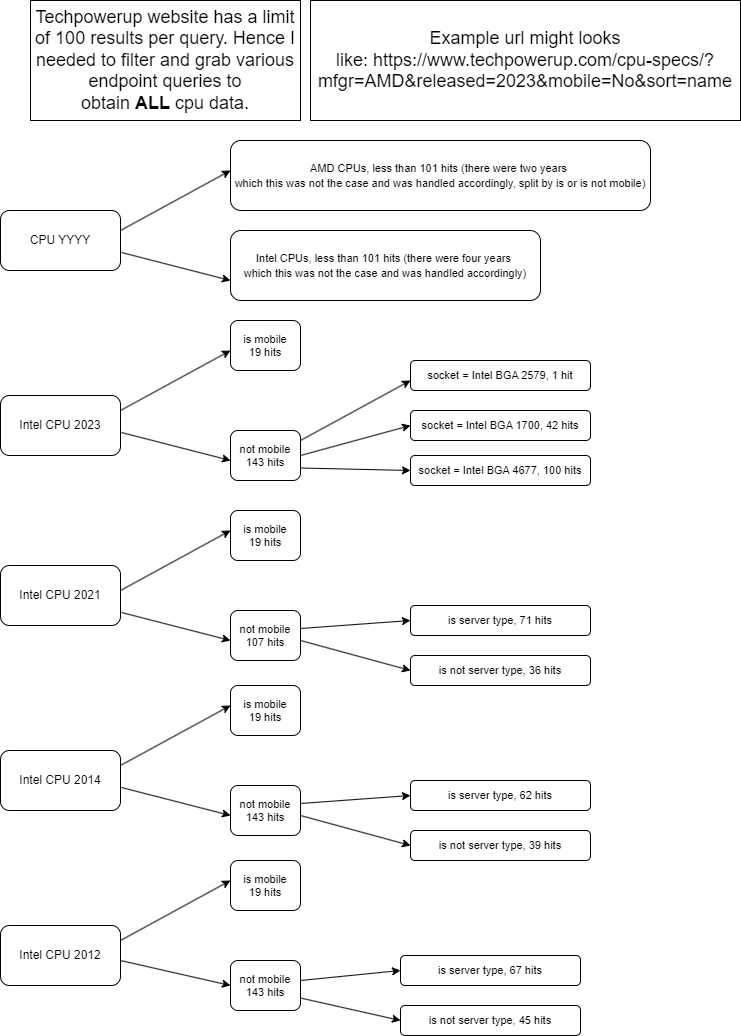

The diagram above was exported from draw.io. Its source (the exported page's mxGraphModel, read from the mxfile embedded in the PNG):
<mxGraphModel dx="2314" dy="836" grid="1" gridSize="10" guides="1" tooltips="1" connect="1" arrows="1" fold="1" page="1" pageScale="1" pageWidth="850" pageHeight="1100" math="0" shadow="0">
  <root>
    <mxCell id="0" />
    <mxCell id="1" parent="0" />
    <mxCell id="-6euVLJiRtAac--v17Nf-1" value="Intel CPU 2023" style="rounded=1;whiteSpace=wrap;html=1;" vertex="1" parent="1">
      <mxGeometry x="90" y="415" width="120" height="60" as="geometry" />
    </mxCell>
    <mxCell id="-6euVLJiRtAac--v17Nf-2" value="Intel CPU 2021" style="rounded=1;whiteSpace=wrap;html=1;" vertex="1" parent="1">
      <mxGeometry x="90" y="585" width="120" height="60" as="geometry" />
    </mxCell>
    <mxCell id="-6euVLJiRtAac--v17Nf-3" value="Intel CPU 2014" style="rounded=1;whiteSpace=wrap;html=1;" vertex="1" parent="1">
      <mxGeometry x="90" y="770" width="120" height="60" as="geometry" />
    </mxCell>
    <mxCell id="-6euVLJiRtAac--v17Nf-6" value="&lt;span style=&quot;font-size: 18px;&quot;&gt;Techpowerup website has a limit of 100 results per query. Hence I needed to filter and grab various endpoint queries to obtain&amp;nbsp;&lt;/span&gt;&lt;b style=&quot;font-size: 18px;&quot;&gt;ALL&lt;/b&gt;&lt;span style=&quot;font-size: 18px;&quot;&gt;&amp;nbsp;cpu data.&lt;/span&gt;" style="rounded=0;whiteSpace=wrap;html=1;" vertex="1" parent="1">
      <mxGeometry x="120" y="20" width="270" height="120" as="geometry" />
    </mxCell>
    <mxCell id="-6euVLJiRtAac--v17Nf-7" value="" style="endArrow=classic;html=1;rounded=0;" edge="1" parent="1">
      <mxGeometry width="50" height="50" relative="1" as="geometry">
        <mxPoint x="210" y="430" as="sourcePoint" />
        <mxPoint x="320" y="370" as="targetPoint" />
      </mxGeometry>
    </mxCell>
    <mxCell id="-6euVLJiRtAac--v17Nf-9" value="" style="endArrow=classic;html=1;rounded=0;exitX=1.008;exitY=0.617;exitDx=0;exitDy=0;exitPerimeter=0;" edge="1" parent="1" source="-6euVLJiRtAac--v17Nf-1">
      <mxGeometry width="50" height="50" relative="1" as="geometry">
        <mxPoint x="410" y="600" as="sourcePoint" />
        <mxPoint x="320" y="480" as="targetPoint" />
      </mxGeometry>
    </mxCell>
    <mxCell id="-6euVLJiRtAac--v17Nf-18" value="&lt;span style=&quot;font-size: 11px; text-wrap: nowrap; background-color: rgb(255, 255, 255);&quot;&gt;not mobile&lt;/span&gt;&lt;div style=&quot;font-size: 11px; text-wrap: nowrap;&quot;&gt;143 hits&lt;/div&gt;" style="rounded=1;whiteSpace=wrap;html=1;" vertex="1" parent="1">
      <mxGeometry x="320" y="450" width="70" height="50" as="geometry" />
    </mxCell>
    <mxCell id="-6euVLJiRtAac--v17Nf-19" value="&lt;span style=&quot;font-size: 11px; text-wrap: nowrap; background-color: rgb(255, 255, 255);&quot;&gt;is mobile&lt;/span&gt;&lt;div style=&quot;font-size: 11px; text-wrap: nowrap;&quot;&gt;19 hits&lt;/div&gt;" style="rounded=1;whiteSpace=wrap;html=1;" vertex="1" parent="1">
      <mxGeometry x="320" y="340" width="70" height="50" as="geometry" />
    </mxCell>
    <mxCell id="-6euVLJiRtAac--v17Nf-20" value="" style="endArrow=classic;html=1;rounded=0;" edge="1" parent="1">
      <mxGeometry width="50" height="50" relative="1" as="geometry">
        <mxPoint x="210" y="610" as="sourcePoint" />
        <mxPoint x="320" y="550" as="targetPoint" />
      </mxGeometry>
    </mxCell>
    <mxCell id="-6euVLJiRtAac--v17Nf-21" value="" style="endArrow=classic;html=1;rounded=0;exitX=1.008;exitY=0.617;exitDx=0;exitDy=0;exitPerimeter=0;" edge="1" parent="1">
      <mxGeometry width="50" height="50" relative="1" as="geometry">
        <mxPoint x="211" y="632" as="sourcePoint" />
        <mxPoint x="320" y="660" as="targetPoint" />
      </mxGeometry>
    </mxCell>
    <mxCell id="-6euVLJiRtAac--v17Nf-22" value="&lt;span style=&quot;font-size: 11px; text-wrap: nowrap; background-color: rgb(255, 255, 255);&quot;&gt;not mobile&lt;/span&gt;&lt;div style=&quot;font-size: 11px; text-wrap: nowrap;&quot;&gt;107 hits&lt;/div&gt;" style="rounded=1;whiteSpace=wrap;html=1;" vertex="1" parent="1">
      <mxGeometry x="320" y="630" width="70" height="50" as="geometry" />
    </mxCell>
    <mxCell id="-6euVLJiRtAac--v17Nf-23" value="&lt;span style=&quot;font-size: 11px; text-wrap: nowrap; background-color: rgb(255, 255, 255);&quot;&gt;is mobile&lt;/span&gt;&lt;div style=&quot;font-size: 11px; text-wrap: nowrap;&quot;&gt;19 hits&lt;/div&gt;" style="rounded=1;whiteSpace=wrap;html=1;" vertex="1" parent="1">
      <mxGeometry x="320" y="530" width="70" height="50" as="geometry" />
    </mxCell>
    <mxCell id="-6euVLJiRtAac--v17Nf-24" value="" style="endArrow=classic;html=1;rounded=0;" edge="1" parent="1">
      <mxGeometry width="50" height="50" relative="1" as="geometry">
        <mxPoint x="390" y="460" as="sourcePoint" />
        <mxPoint x="500" y="400" as="targetPoint" />
      </mxGeometry>
    </mxCell>
    <mxCell id="-6euVLJiRtAac--v17Nf-25" value="&lt;span style=&quot;font-size: 11px; text-wrap: nowrap; background-color: rgb(255, 255, 255);&quot;&gt;socket = Intel BGA 2579, 1 hit&lt;/span&gt;" style="rounded=1;whiteSpace=wrap;html=1;" vertex="1" parent="1">
      <mxGeometry x="500" y="380" width="180" height="30" as="geometry" />
    </mxCell>
    <mxCell id="-6euVLJiRtAac--v17Nf-26" value="" style="endArrow=classic;html=1;rounded=0;exitX=1;exitY=0.5;exitDx=0;exitDy=0;entryX=0;entryY=0.5;entryDx=0;entryDy=0;" edge="1" parent="1" source="-6euVLJiRtAac--v17Nf-18" target="-6euVLJiRtAac--v17Nf-27">
      <mxGeometry width="50" height="50" relative="1" as="geometry">
        <mxPoint x="400" y="470" as="sourcePoint" />
        <mxPoint x="510" y="450" as="targetPoint" />
      </mxGeometry>
    </mxCell>
    <mxCell id="-6euVLJiRtAac--v17Nf-27" value="&lt;span style=&quot;font-size: 11px; text-wrap: nowrap; background-color: rgb(255, 255, 255);&quot;&gt;socket = Intel BGA 1700, 42 hits&lt;/span&gt;" style="rounded=1;whiteSpace=wrap;html=1;" vertex="1" parent="1">
      <mxGeometry x="500" y="430" width="180" height="30" as="geometry" />
    </mxCell>
    <mxCell id="-6euVLJiRtAac--v17Nf-28" value="&lt;span style=&quot;font-size: 11px; text-wrap: nowrap; background-color: rgb(255, 255, 255);&quot;&gt;socket = Intel BGA 4677, 100 hits&lt;/span&gt;" style="rounded=1;whiteSpace=wrap;html=1;" vertex="1" parent="1">
      <mxGeometry x="500" y="475" width="180" height="30" as="geometry" />
    </mxCell>
    <mxCell id="-6euVLJiRtAac--v17Nf-29" value="" style="endArrow=classic;html=1;rounded=0;exitX=1;exitY=0.75;exitDx=0;exitDy=0;entryX=0;entryY=0.5;entryDx=0;entryDy=0;" edge="1" parent="1" source="-6euVLJiRtAac--v17Nf-18" target="-6euVLJiRtAac--v17Nf-28">
      <mxGeometry width="50" height="50" relative="1" as="geometry">
        <mxPoint x="470" y="610" as="sourcePoint" />
        <mxPoint x="580" y="580" as="targetPoint" />
      </mxGeometry>
    </mxCell>
    <mxCell id="-6euVLJiRtAac--v17Nf-34" value="&lt;span style=&quot;font-size: 11px; text-wrap: nowrap; background-color: rgb(255, 255, 255);&quot;&gt;is server type, 71 hits&lt;/span&gt;" style="rounded=1;whiteSpace=wrap;html=1;" vertex="1" parent="1">
      <mxGeometry x="500" y="625" width="180" height="30" as="geometry" />
    </mxCell>
    <mxCell id="-6euVLJiRtAac--v17Nf-35" value="&lt;span style=&quot;font-size: 11px; text-wrap: nowrap; background-color: rgb(255, 255, 255);&quot;&gt;is not server type, 36 hits&lt;/span&gt;" style="rounded=1;whiteSpace=wrap;html=1;" vertex="1" parent="1">
      <mxGeometry x="500" y="675" width="180" height="30" as="geometry" />
    </mxCell>
    <mxCell id="-6euVLJiRtAac--v17Nf-36" value="" style="endArrow=classic;html=1;rounded=0;exitX=1;exitY=0.25;exitDx=0;exitDy=0;entryX=0;entryY=0.5;entryDx=0;entryDy=0;" edge="1" parent="1" target="-6euVLJiRtAac--v17Nf-34">
      <mxGeometry width="50" height="50" relative="1" as="geometry">
        <mxPoint x="390" y="648" as="sourcePoint" />
        <mxPoint x="510" y="560" as="targetPoint" />
      </mxGeometry>
    </mxCell>
    <mxCell id="-6euVLJiRtAac--v17Nf-37" value="" style="endArrow=classic;html=1;rounded=0;exitX=1;exitY=0.5;exitDx=0;exitDy=0;entryX=0;entryY=0.5;entryDx=0;entryDy=0;" edge="1" parent="1" target="-6euVLJiRtAac--v17Nf-35">
      <mxGeometry width="50" height="50" relative="1" as="geometry">
        <mxPoint x="390" y="660" as="sourcePoint" />
        <mxPoint x="510" y="650" as="targetPoint" />
      </mxGeometry>
    </mxCell>
    <mxCell id="-6euVLJiRtAac--v17Nf-38" value="" style="endArrow=classic;html=1;rounded=0;" edge="1" parent="1">
      <mxGeometry width="50" height="50" relative="1" as="geometry">
        <mxPoint x="210" y="785" as="sourcePoint" />
        <mxPoint x="320" y="725" as="targetPoint" />
      </mxGeometry>
    </mxCell>
    <mxCell id="-6euVLJiRtAac--v17Nf-39" value="" style="endArrow=classic;html=1;rounded=0;exitX=1.008;exitY=0.617;exitDx=0;exitDy=0;exitPerimeter=0;" edge="1" parent="1">
      <mxGeometry width="50" height="50" relative="1" as="geometry">
        <mxPoint x="211" y="807" as="sourcePoint" />
        <mxPoint x="320" y="835" as="targetPoint" />
      </mxGeometry>
    </mxCell>
    <mxCell id="-6euVLJiRtAac--v17Nf-40" value="&lt;span style=&quot;font-size: 11px; text-wrap: nowrap; background-color: rgb(255, 255, 255);&quot;&gt;not mobile&lt;/span&gt;&lt;div style=&quot;font-size: 11px; text-wrap: nowrap;&quot;&gt;143 hits&lt;/div&gt;" style="rounded=1;whiteSpace=wrap;html=1;" vertex="1" parent="1">
      <mxGeometry x="320" y="805" width="70" height="50" as="geometry" />
    </mxCell>
    <mxCell id="-6euVLJiRtAac--v17Nf-41" value="&lt;span style=&quot;font-size: 11px; text-wrap: nowrap; background-color: rgb(255, 255, 255);&quot;&gt;is mobile&lt;/span&gt;&lt;div style=&quot;font-size: 11px; text-wrap: nowrap;&quot;&gt;19 hits&lt;/div&gt;" style="rounded=1;whiteSpace=wrap;html=1;" vertex="1" parent="1">
      <mxGeometry x="320" y="705" width="70" height="50" as="geometry" />
    </mxCell>
    <mxCell id="-6euVLJiRtAac--v17Nf-42" value="&lt;span style=&quot;font-size: 11px; text-wrap: nowrap; background-color: rgb(255, 255, 255);&quot;&gt;is server type, 62 hits&lt;/span&gt;" style="rounded=1;whiteSpace=wrap;html=1;" vertex="1" parent="1">
      <mxGeometry x="500" y="800" width="180" height="30" as="geometry" />
    </mxCell>
    <mxCell id="-6euVLJiRtAac--v17Nf-43" value="&lt;span style=&quot;font-size: 11px; text-wrap: nowrap; background-color: rgb(255, 255, 255);&quot;&gt;is not server type, 39 hits&lt;/span&gt;" style="rounded=1;whiteSpace=wrap;html=1;" vertex="1" parent="1">
      <mxGeometry x="500" y="850" width="180" height="30" as="geometry" />
    </mxCell>
    <mxCell id="-6euVLJiRtAac--v17Nf-44" value="" style="endArrow=classic;html=1;rounded=0;exitX=1;exitY=0.25;exitDx=0;exitDy=0;entryX=0;entryY=0.5;entryDx=0;entryDy=0;" edge="1" parent="1" target="-6euVLJiRtAac--v17Nf-42">
      <mxGeometry width="50" height="50" relative="1" as="geometry">
        <mxPoint x="390" y="823" as="sourcePoint" />
        <mxPoint x="510" y="735" as="targetPoint" />
      </mxGeometry>
    </mxCell>
    <mxCell id="-6euVLJiRtAac--v17Nf-45" value="" style="endArrow=classic;html=1;rounded=0;exitX=1;exitY=0.5;exitDx=0;exitDy=0;entryX=0;entryY=0.5;entryDx=0;entryDy=0;" edge="1" parent="1" target="-6euVLJiRtAac--v17Nf-43">
      <mxGeometry width="50" height="50" relative="1" as="geometry">
        <mxPoint x="390" y="835" as="sourcePoint" />
        <mxPoint x="510" y="825" as="targetPoint" />
      </mxGeometry>
    </mxCell>
    <mxCell id="-6euVLJiRtAac--v17Nf-46" value="Intel CPU 2012" style="rounded=1;whiteSpace=wrap;html=1;" vertex="1" parent="1">
      <mxGeometry x="90" y="945" width="120" height="60" as="geometry" />
    </mxCell>
    <mxCell id="-6euVLJiRtAac--v17Nf-47" value="" style="endArrow=classic;html=1;rounded=0;" edge="1" parent="1">
      <mxGeometry width="50" height="50" relative="1" as="geometry">
        <mxPoint x="210" y="960" as="sourcePoint" />
        <mxPoint x="320" y="900" as="targetPoint" />
      </mxGeometry>
    </mxCell>
    <mxCell id="-6euVLJiRtAac--v17Nf-48" value="" style="endArrow=classic;html=1;rounded=0;entryX=0;entryY=0.5;entryDx=0;entryDy=0;" edge="1" parent="1" target="-6euVLJiRtAac--v17Nf-49">
      <mxGeometry width="50" height="50" relative="1" as="geometry">
        <mxPoint x="210" y="980" as="sourcePoint" />
        <mxPoint x="310" y="1008" as="targetPoint" />
      </mxGeometry>
    </mxCell>
    <mxCell id="-6euVLJiRtAac--v17Nf-49" value="&lt;span style=&quot;font-size: 11px; text-wrap: nowrap; background-color: rgb(255, 255, 255);&quot;&gt;not mobile&lt;/span&gt;&lt;div style=&quot;font-size: 11px; text-wrap: nowrap;&quot;&gt;143 hits&lt;/div&gt;" style="rounded=1;whiteSpace=wrap;html=1;" vertex="1" parent="1">
      <mxGeometry x="320" y="980" width="70" height="50" as="geometry" />
    </mxCell>
    <mxCell id="-6euVLJiRtAac--v17Nf-50" value="&lt;span style=&quot;font-size: 11px; text-wrap: nowrap; background-color: rgb(255, 255, 255);&quot;&gt;is server type, 67 hits&lt;/span&gt;" style="rounded=1;whiteSpace=wrap;html=1;" vertex="1" parent="1">
      <mxGeometry x="490" y="975" width="180" height="30" as="geometry" />
    </mxCell>
    <mxCell id="-6euVLJiRtAac--v17Nf-51" value="&lt;span style=&quot;font-size: 11px; text-wrap: nowrap; background-color: rgb(255, 255, 255);&quot;&gt;is not server type, 45 hits&lt;/span&gt;" style="rounded=1;whiteSpace=wrap;html=1;" vertex="1" parent="1">
      <mxGeometry x="490" y="1025" width="180" height="30" as="geometry" />
    </mxCell>
    <mxCell id="-6euVLJiRtAac--v17Nf-52" value="" style="endArrow=classic;html=1;rounded=0;entryX=0;entryY=0.5;entryDx=0;entryDy=0;" edge="1" parent="1" target="-6euVLJiRtAac--v17Nf-50">
      <mxGeometry width="50" height="50" relative="1" as="geometry">
        <mxPoint x="390" y="1000" as="sourcePoint" />
        <mxPoint x="500" y="910" as="targetPoint" />
      </mxGeometry>
    </mxCell>
    <mxCell id="-6euVLJiRtAac--v17Nf-53" value="" style="endArrow=classic;html=1;rounded=0;exitX=1;exitY=0.75;exitDx=0;exitDy=0;entryX=0;entryY=0.5;entryDx=0;entryDy=0;" edge="1" parent="1" target="-6euVLJiRtAac--v17Nf-51" source="-6euVLJiRtAac--v17Nf-49">
      <mxGeometry width="50" height="50" relative="1" as="geometry">
        <mxPoint x="380" y="1010" as="sourcePoint" />
        <mxPoint x="500" y="1000" as="targetPoint" />
      </mxGeometry>
    </mxCell>
    <mxCell id="-6euVLJiRtAac--v17Nf-54" value="&lt;span style=&quot;font-size: 11px; text-wrap: nowrap; background-color: rgb(255, 255, 255);&quot;&gt;is mobile&lt;/span&gt;&lt;div style=&quot;font-size: 11px; text-wrap: nowrap;&quot;&gt;19 hits&lt;/div&gt;" style="rounded=1;whiteSpace=wrap;html=1;" vertex="1" parent="1">
      <mxGeometry x="320" y="880" width="70" height="50" as="geometry" />
    </mxCell>
    <mxCell id="-6euVLJiRtAac--v17Nf-55" value="CPU YYYY" style="rounded=1;whiteSpace=wrap;html=1;" vertex="1" parent="1">
      <mxGeometry x="90" y="230" width="120" height="60" as="geometry" />
    </mxCell>
    <mxCell id="-6euVLJiRtAac--v17Nf-57" value="" style="endArrow=classic;html=1;rounded=0;" edge="1" parent="1">
      <mxGeometry width="50" height="50" relative="1" as="geometry">
        <mxPoint x="210" y="250" as="sourcePoint" />
        <mxPoint x="320" y="190" as="targetPoint" />
      </mxGeometry>
    </mxCell>
    <mxCell id="-6euVLJiRtAac--v17Nf-58" value="" style="endArrow=classic;html=1;rounded=0;exitX=1.008;exitY=0.617;exitDx=0;exitDy=0;exitPerimeter=0;" edge="1" parent="1">
      <mxGeometry width="50" height="50" relative="1" as="geometry">
        <mxPoint x="211" y="272" as="sourcePoint" />
        <mxPoint x="320" y="300" as="targetPoint" />
      </mxGeometry>
    </mxCell>
    <mxCell id="-6euVLJiRtAac--v17Nf-59" value="&lt;span style=&quot;font-size: 11px; text-wrap: nowrap; background-color: rgb(255, 255, 255);&quot;&gt;Intel CPUs, less than 101 hits&amp;nbsp;&lt;/span&gt;&lt;span style=&quot;text-wrap: nowrap; font-size: 11px; background-color: rgb(255, 255, 255);&quot;&gt;(there were four years&amp;nbsp;&lt;/span&gt;&lt;div&gt;&lt;span style=&quot;font-size: 11px; text-wrap: nowrap; background-color: rgb(255, 255, 255);&quot;&gt;which this was not the case and was handled accordingly)&lt;/span&gt;&lt;/div&gt;" style="rounded=1;whiteSpace=wrap;html=1;" vertex="1" parent="1">
      <mxGeometry x="320" y="250" width="310" height="70" as="geometry" />
    </mxCell>
    <mxCell id="-6euVLJiRtAac--v17Nf-60" value="&lt;span style=&quot;font-size: 11px; text-wrap: nowrap; background-color: rgb(255, 255, 255);&quot;&gt;AMD CPUs, less than 101 hits (there were two years&amp;nbsp;&lt;/span&gt;&lt;div&gt;&lt;span style=&quot;font-size: 11px; text-wrap: nowrap; background-color: rgb(255, 255, 255);&quot;&gt;which this was not the case and was handled accordingly, split by is or is not mobile)&lt;/span&gt;&lt;/div&gt;" style="rounded=1;whiteSpace=wrap;html=1;" vertex="1" parent="1">
      <mxGeometry x="320" y="160" width="420" height="70" as="geometry" />
    </mxCell>
    <mxCell id="-6euVLJiRtAac--v17Nf-61" value="&lt;span style=&quot;font-size: 18px;&quot;&gt;Example url might looks like:&amp;nbsp;https://www.techpowerup.com/cpu-specs/?mfgr=AMD&amp;amp;released=2023&amp;amp;mobile=No&amp;amp;sort=name&lt;/span&gt;" style="rounded=0;whiteSpace=wrap;html=1;" vertex="1" parent="1">
      <mxGeometry x="400" y="20" width="430" height="120" as="geometry" />
    </mxCell>
  </root>
</mxGraphModel>